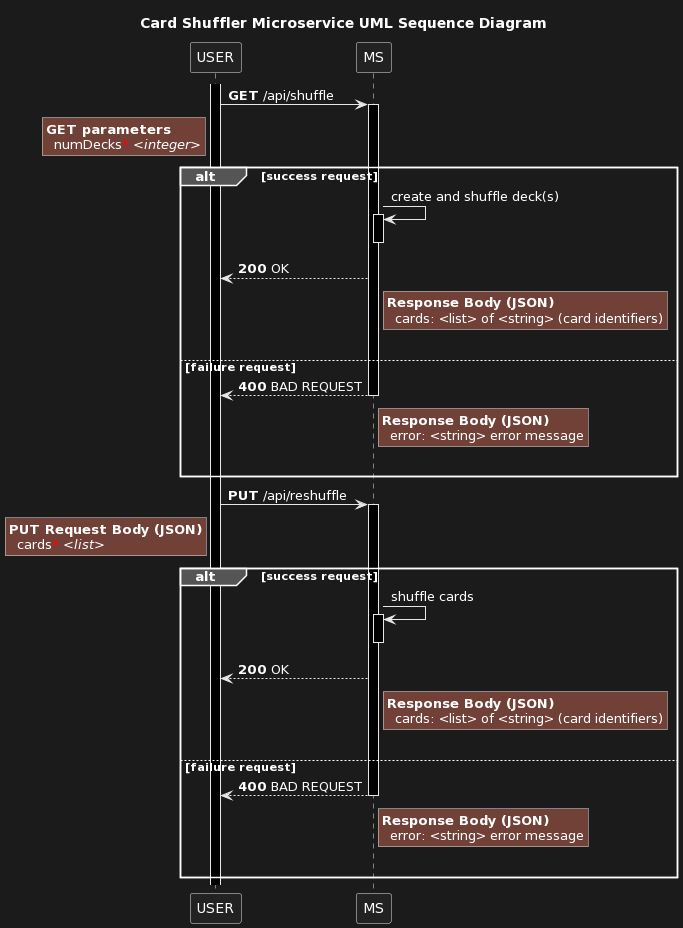

The diagram above was rendered by PlantUML. Its source (embedded in the PNG):
@startuml
title Card Shuffler Microservice UML Sequence Diagram

participant "USER" as C
participant "MS" as MS

activate C

C -> MS: **GET** /api/shuffle

rnote left C
**GET parameters**
  numDecks<font color="red">*</font> //<integer>//
end note

activate MS

alt success request

MS -> MS: create and shuffle deck(s)
activate MS
deactivate MS

MS --> C: **200** OK

rnote right MS
**Response Body (JSON)**
  cards: <list> of <string> (card identifiers)
end note

|||

else failure request

MS --> C: **400** BAD REQUEST

deactivate MS

rnote right MS
**Response Body (JSON)**
  error: <string> error message
end note

|||

end

activate C

C -> MS: **PUT** /api/reshuffle

rnote left C
**PUT Request Body (JSON)**
  cards<font color="red">*</font> //<list>//
end note

activate MS

alt success request

MS -> MS: shuffle cards
activate MS
deactivate MS

MS --> C: **200** OK

rnote right MS
**Response Body (JSON)**
  cards: <list> of <string> (card identifiers)
end note

|||

else failure request

MS --> C: **400** BAD REQUEST

deactivate MS

rnote right MS
**Response Body (JSON)**
  error: <string> error message
end note

|||

end
@enduml